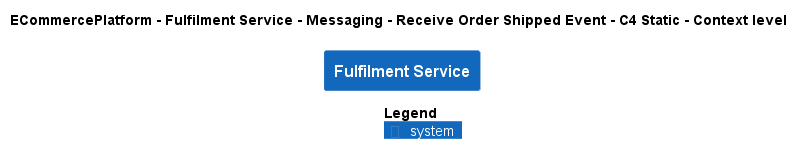

The diagram above was rendered by PlantUML. Its source (embedded in the PNG):
@startuml
!pragma layout smetana
!include ..\..\..\..\..\..\..\.c4s\C4_Context.puml

AddElementTag("c4interflow:lifecycle:new", $bgColor=green, $fontColor=#ffffff, $borderColor=green, $shadowing="False")
AddElementTag("c4interflow:lifecycle:changed", $bgColor=orange, $fontColor=#ffffff, $borderColor=orange, $shadowing="False")
AddElementTag("c4interflow:lifecycle:removed", $bgColor=red, $fontColor=#ffffff, $borderColor=red, $shadowing="False")

AddRelTag("c4interflow:lifecycle:new", $textColor=green, $lineColor=green)
AddRelTag("c4interflow:lifecycle:changed", $textColor=orange, $lineColor=orange)
AddRelTag("c4interflow:lifecycle:removed", $textColor=red, $lineColor=red)

SHOW_PERSON_PORTRAIT()
LAYOUT_TOP_DOWN()

skinparam linetype polyline

title ECommercePlatform - Fulfilment Service - Messaging - Receive Order Shipped Event - C4 Static - Context level

System(ECommercePlatform.SoftwareSystems.FulfilmentService, "Fulfilment Service", "")



SHOW_LEGEND()
@enduml